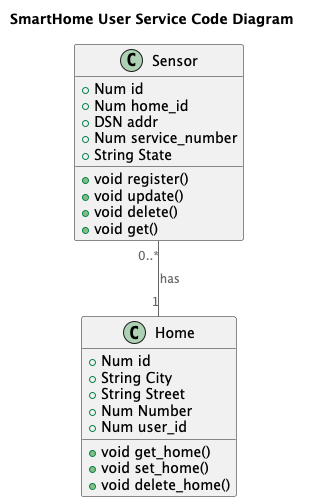

The diagram above was rendered by PlantUML. Its source (embedded in the PNG):
@startuml
title SmartHome User Service Code Diagram

top to bottom direction

!includeurl https://raw.githubusercontent.com/RicardoNiepel/C4-PlantUML/master/C4_Component.puml

class Sensor {
  +Num id
  +Num home_id
  +DSN addr
  +Num service_number
  +String State
  +void register()
  +void update()
  +void delete()
  +void get()
}

class Home {
  +Num id
  +String City
  +String Street
  +Num Number
  +Num user_id
  +void get_home()
  +void set_home()
  +void delete_home()
}

Sensor "0..*" -- "1" Home : has
@enduml